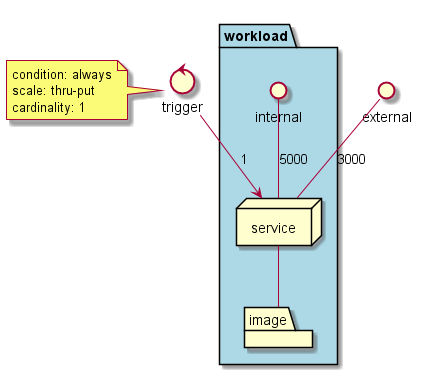

The diagram above was rendered by PlantUML. Its source (embedded in the PNG):
@startuml

interface external
control trigger

package  "workload" #lightblue {
  interface internal
  node service
  folder image
}
service -- image
external -- service : 3000
internal -- service : 5000

trigger --> service : 1
note left of trigger
condition: always
scale: thru-put
cardinality: 1
end note
@enduml